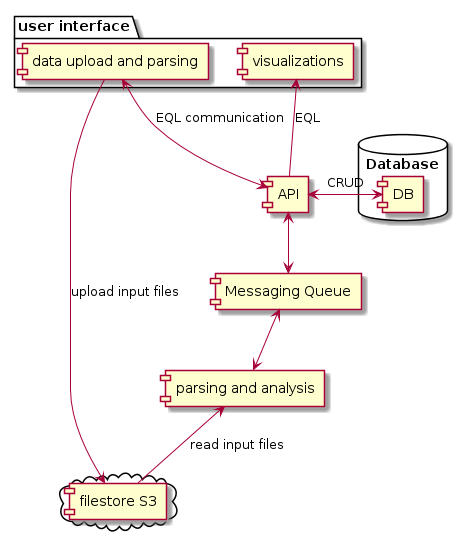

The diagram above was rendered by PlantUML. Its source (embedded in the PNG):
@startuml

package "user interface" {
    [visualizations] as vis
    [data upload and parsing] as interface
}

[API] as api

[parsing and analysis] as business

[Messaging Queue] as messaging

cloud {
  [filestore S3] as S3
}

database "Database" {
  [DB] as db
}

interface <--> api : EQL communication

interface -> S3 : upload input files

vis <-- api : EQL

api <--> messaging

api <-> db :CRUD

messaging <--> business

business <-- S3 : read input files

@enduml